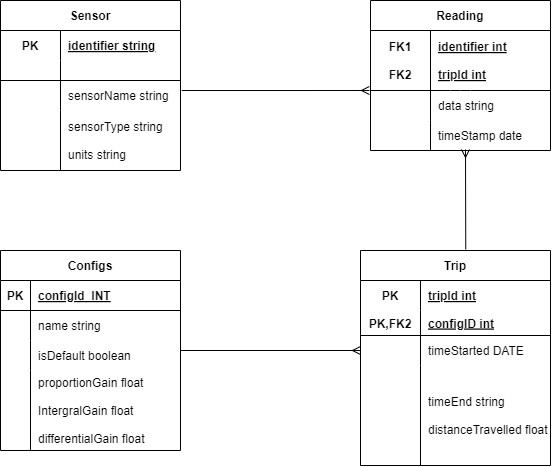

The diagram above was exported from draw.io. Its source (the exported page's mxGraphModel, read from the mxfile embedded in the PNG):
<mxGraphModel dx="661" dy="663" grid="1" gridSize="10" guides="1" tooltips="1" connect="1" arrows="1" fold="1" page="1" pageScale="1" pageWidth="850" pageHeight="1100" math="0" shadow="0">
  <root>
    <mxCell id="0" />
    <mxCell id="1" parent="0" />
    <mxCell id="2" value="Configs" style="shape=table;startSize=30;container=1;collapsible=1;childLayout=tableLayout;fixedRows=1;rowLines=0;fontStyle=1;align=center;resizeLast=1;" parent="1" vertex="1">
      <mxGeometry x="80" y="340" width="180" height="200" as="geometry" />
    </mxCell>
    <mxCell id="3" value="" style="shape=tableRow;horizontal=0;startSize=0;swimlaneHead=0;swimlaneBody=0;fillColor=none;collapsible=0;dropTarget=0;points=[[0,0.5],[1,0.5]];portConstraint=eastwest;top=0;left=0;right=0;bottom=1;" parent="2" vertex="1">
      <mxGeometry y="30" width="180" height="30" as="geometry" />
    </mxCell>
    <mxCell id="4" value="PK" style="shape=partialRectangle;connectable=0;fillColor=none;top=0;left=0;bottom=0;right=0;fontStyle=1;overflow=hidden;" parent="3" vertex="1">
      <mxGeometry width="30" height="30" as="geometry">
        <mxRectangle width="30" height="30" as="alternateBounds" />
      </mxGeometry>
    </mxCell>
    <mxCell id="5" value="configId  INT" style="shape=partialRectangle;connectable=0;fillColor=none;top=0;left=0;bottom=0;right=0;align=left;spacingLeft=6;fontStyle=5;overflow=hidden;" parent="3" vertex="1">
      <mxGeometry x="30" width="150" height="30" as="geometry">
        <mxRectangle width="150" height="30" as="alternateBounds" />
      </mxGeometry>
    </mxCell>
    <mxCell id="6" value="" style="shape=tableRow;horizontal=0;startSize=0;swimlaneHead=0;swimlaneBody=0;fillColor=none;collapsible=0;dropTarget=0;points=[[0,0.5],[1,0.5]];portConstraint=eastwest;top=0;left=0;right=0;bottom=0;" parent="2" vertex="1">
      <mxGeometry y="60" width="180" height="30" as="geometry" />
    </mxCell>
    <mxCell id="7" value="" style="shape=partialRectangle;connectable=0;fillColor=none;top=0;left=0;bottom=0;right=0;editable=1;overflow=hidden;" parent="6" vertex="1">
      <mxGeometry width="30" height="30" as="geometry">
        <mxRectangle width="30" height="30" as="alternateBounds" />
      </mxGeometry>
    </mxCell>
    <mxCell id="8" value="name string" style="shape=partialRectangle;connectable=0;fillColor=none;top=0;left=0;bottom=0;right=0;align=left;spacingLeft=6;overflow=hidden;" parent="6" vertex="1">
      <mxGeometry x="30" width="150" height="30" as="geometry">
        <mxRectangle width="150" height="30" as="alternateBounds" />
      </mxGeometry>
    </mxCell>
    <mxCell id="9" value="" style="shape=tableRow;horizontal=0;startSize=0;swimlaneHead=0;swimlaneBody=0;fillColor=none;collapsible=0;dropTarget=0;points=[[0,0.5],[1,0.5]];portConstraint=eastwest;top=0;left=0;right=0;bottom=0;" parent="2" vertex="1">
      <mxGeometry y="90" width="180" height="30" as="geometry" />
    </mxCell>
    <mxCell id="10" value="" style="shape=partialRectangle;connectable=0;fillColor=none;top=0;left=0;bottom=0;right=0;editable=1;overflow=hidden;" parent="9" vertex="1">
      <mxGeometry width="30" height="30" as="geometry">
        <mxRectangle width="30" height="30" as="alternateBounds" />
      </mxGeometry>
    </mxCell>
    <mxCell id="11" value="isDefault boolean" style="shape=partialRectangle;connectable=0;fillColor=none;top=0;left=0;bottom=0;right=0;align=left;spacingLeft=6;overflow=hidden;" parent="9" vertex="1">
      <mxGeometry x="30" width="150" height="30" as="geometry">
        <mxRectangle width="150" height="30" as="alternateBounds" />
      </mxGeometry>
    </mxCell>
    <mxCell id="12" value="" style="shape=tableRow;horizontal=0;startSize=0;swimlaneHead=0;swimlaneBody=0;fillColor=none;collapsible=0;dropTarget=0;points=[[0,0.5],[1,0.5]];portConstraint=eastwest;top=0;left=0;right=0;bottom=0;" parent="2" vertex="1">
      <mxGeometry y="120" width="180" height="80" as="geometry" />
    </mxCell>
    <mxCell id="13" value="" style="shape=partialRectangle;connectable=0;fillColor=none;top=0;left=0;bottom=0;right=0;editable=1;overflow=hidden;" parent="12" vertex="1">
      <mxGeometry width="30" height="80" as="geometry">
        <mxRectangle width="30" height="80" as="alternateBounds" />
      </mxGeometry>
    </mxCell>
    <mxCell id="14" value="proportionGain float&#10;&#10;IntergralGain float&#10;&#10;differentialGain float" style="shape=partialRectangle;connectable=0;fillColor=none;top=0;left=0;bottom=0;right=0;align=left;spacingLeft=6;overflow=hidden;" parent="12" vertex="1">
      <mxGeometry x="30" width="150" height="80" as="geometry">
        <mxRectangle width="150" height="80" as="alternateBounds" />
      </mxGeometry>
    </mxCell>
    <mxCell id="16" value="Sensor" style="shape=table;startSize=30;container=1;collapsible=1;childLayout=tableLayout;fixedRows=1;rowLines=0;fontStyle=1;align=center;resizeLast=1;" parent="1" vertex="1">
      <mxGeometry x="80" y="90" width="180" height="170" as="geometry" />
    </mxCell>
    <mxCell id="17" value="" style="shape=tableRow;horizontal=0;startSize=0;swimlaneHead=0;swimlaneBody=0;fillColor=none;collapsible=0;dropTarget=0;points=[[0,0.5],[1,0.5]];portConstraint=eastwest;top=0;left=0;right=0;bottom=0;" parent="16" vertex="1">
      <mxGeometry y="30" width="180" height="30" as="geometry" />
    </mxCell>
    <mxCell id="18" value="PK" style="shape=partialRectangle;connectable=0;fillColor=none;top=0;left=0;bottom=0;right=0;fontStyle=1;overflow=hidden;" parent="17" vertex="1">
      <mxGeometry width="60" height="30" as="geometry">
        <mxRectangle width="60" height="30" as="alternateBounds" />
      </mxGeometry>
    </mxCell>
    <mxCell id="19" value="identifier string" style="shape=partialRectangle;connectable=0;fillColor=none;top=0;left=0;bottom=0;right=0;align=left;spacingLeft=6;fontStyle=5;overflow=hidden;" parent="17" vertex="1">
      <mxGeometry x="60" width="120" height="30" as="geometry">
        <mxRectangle width="120" height="30" as="alternateBounds" />
      </mxGeometry>
    </mxCell>
    <mxCell id="20" value="" style="shape=tableRow;horizontal=0;startSize=0;swimlaneHead=0;swimlaneBody=0;fillColor=none;collapsible=0;dropTarget=0;points=[[0,0.5],[1,0.5]];portConstraint=eastwest;top=0;left=0;right=0;bottom=1;" parent="16" vertex="1">
      <mxGeometry y="60" width="180" height="20" as="geometry" />
    </mxCell>
    <mxCell id="21" value="" style="shape=partialRectangle;connectable=0;fillColor=none;top=0;left=0;bottom=0;right=0;fontStyle=1;overflow=hidden;" parent="20" vertex="1">
      <mxGeometry width="60" height="20" as="geometry">
        <mxRectangle width="60" height="20" as="alternateBounds" />
      </mxGeometry>
    </mxCell>
    <mxCell id="22" value="" style="shape=partialRectangle;connectable=0;fillColor=none;top=0;left=0;bottom=0;right=0;align=left;spacingLeft=6;fontStyle=5;overflow=hidden;" parent="20" vertex="1">
      <mxGeometry x="60" width="120" height="20" as="geometry">
        <mxRectangle width="120" height="20" as="alternateBounds" />
      </mxGeometry>
    </mxCell>
    <mxCell id="23" value="" style="shape=tableRow;horizontal=0;startSize=0;swimlaneHead=0;swimlaneBody=0;fillColor=none;collapsible=0;dropTarget=0;points=[[0,0.5],[1,0.5]];portConstraint=eastwest;top=0;left=0;right=0;bottom=0;" parent="16" vertex="1">
      <mxGeometry y="80" width="180" height="30" as="geometry" />
    </mxCell>
    <mxCell id="24" value="" style="shape=partialRectangle;connectable=0;fillColor=none;top=0;left=0;bottom=0;right=0;editable=1;overflow=hidden;" parent="23" vertex="1">
      <mxGeometry width="60" height="30" as="geometry">
        <mxRectangle width="60" height="30" as="alternateBounds" />
      </mxGeometry>
    </mxCell>
    <mxCell id="25" value="sensorName string" style="shape=partialRectangle;connectable=0;fillColor=none;top=0;left=0;bottom=0;right=0;align=left;spacingLeft=6;overflow=hidden;" parent="23" vertex="1">
      <mxGeometry x="60" width="120" height="30" as="geometry">
        <mxRectangle width="120" height="30" as="alternateBounds" />
      </mxGeometry>
    </mxCell>
    <mxCell id="26" value="" style="shape=tableRow;horizontal=0;startSize=0;swimlaneHead=0;swimlaneBody=0;fillColor=none;collapsible=0;dropTarget=0;points=[[0,0.5],[1,0.5]];portConstraint=eastwest;top=0;left=0;right=0;bottom=0;" parent="16" vertex="1">
      <mxGeometry y="110" width="180" height="60" as="geometry" />
    </mxCell>
    <mxCell id="27" value="" style="shape=partialRectangle;connectable=0;fillColor=none;top=0;left=0;bottom=0;right=0;editable=1;overflow=hidden;" parent="26" vertex="1">
      <mxGeometry width="60" height="60" as="geometry">
        <mxRectangle width="60" height="60" as="alternateBounds" />
      </mxGeometry>
    </mxCell>
    <mxCell id="28" value="sensorType string&#10;&#10;units string" style="shape=partialRectangle;connectable=0;fillColor=none;top=0;left=0;bottom=0;right=0;align=left;spacingLeft=6;overflow=hidden;" parent="26" vertex="1">
      <mxGeometry x="60" width="120" height="60" as="geometry">
        <mxRectangle width="120" height="60" as="alternateBounds" />
      </mxGeometry>
    </mxCell>
    <mxCell id="29" value="Reading" style="shape=table;startSize=30;container=1;collapsible=1;childLayout=tableLayout;fixedRows=1;rowLines=0;fontStyle=1;align=center;resizeLast=1;" parent="1" vertex="1">
      <mxGeometry x="450" y="90" width="180" height="150" as="geometry" />
    </mxCell>
    <mxCell id="30" value="" style="shape=tableRow;horizontal=0;startSize=0;swimlaneHead=0;swimlaneBody=0;fillColor=none;collapsible=0;dropTarget=0;points=[[0,0.5],[1,0.5]];portConstraint=eastwest;top=0;left=0;right=0;bottom=0;" parent="29" vertex="1">
      <mxGeometry y="30" width="180" height="60" as="geometry" />
    </mxCell>
    <mxCell id="31" value="FK1&#10;&#10;FK2" style="shape=partialRectangle;connectable=0;fillColor=none;top=0;left=0;bottom=0;right=0;fontStyle=1;overflow=hidden;" parent="30" vertex="1">
      <mxGeometry width="60" height="60" as="geometry">
        <mxRectangle width="60" height="60" as="alternateBounds" />
      </mxGeometry>
    </mxCell>
    <mxCell id="32" value="identifier int&#10;&#10;tripId int" style="shape=partialRectangle;connectable=0;fillColor=none;top=0;left=0;bottom=0;right=0;align=left;spacingLeft=6;fontStyle=5;overflow=hidden;" parent="30" vertex="1">
      <mxGeometry x="60" width="120" height="60" as="geometry">
        <mxRectangle width="120" height="60" as="alternateBounds" />
      </mxGeometry>
    </mxCell>
    <mxCell id="36" value="" style="shape=tableRow;horizontal=0;startSize=0;swimlaneHead=0;swimlaneBody=0;fillColor=none;collapsible=0;dropTarget=0;points=[[0,0.5],[1,0.5]];portConstraint=eastwest;top=0;left=0;right=0;bottom=0;" parent="29" vertex="1">
      <mxGeometry y="90" width="180" height="30" as="geometry" />
    </mxCell>
    <mxCell id="37" value="" style="shape=partialRectangle;connectable=0;fillColor=none;top=0;left=0;bottom=0;right=0;editable=1;overflow=hidden;" parent="36" vertex="1">
      <mxGeometry width="60" height="30" as="geometry">
        <mxRectangle width="60" height="30" as="alternateBounds" />
      </mxGeometry>
    </mxCell>
    <mxCell id="38" value="data string" style="shape=partialRectangle;connectable=0;fillColor=none;top=0;left=0;bottom=0;right=0;align=left;spacingLeft=6;overflow=hidden;" parent="36" vertex="1">
      <mxGeometry x="60" width="120" height="30" as="geometry">
        <mxRectangle width="120" height="30" as="alternateBounds" />
      </mxGeometry>
    </mxCell>
    <mxCell id="39" value="" style="shape=tableRow;horizontal=0;startSize=0;swimlaneHead=0;swimlaneBody=0;fillColor=none;collapsible=0;dropTarget=0;points=[[0,0.5],[1,0.5]];portConstraint=eastwest;top=0;left=0;right=0;bottom=0;" parent="29" vertex="1">
      <mxGeometry y="120" width="180" height="30" as="geometry" />
    </mxCell>
    <mxCell id="40" value="" style="shape=partialRectangle;connectable=0;fillColor=none;top=0;left=0;bottom=0;right=0;editable=1;overflow=hidden;" parent="39" vertex="1">
      <mxGeometry width="60" height="30" as="geometry">
        <mxRectangle width="60" height="30" as="alternateBounds" />
      </mxGeometry>
    </mxCell>
    <mxCell id="41" value="timeStamp date" style="shape=partialRectangle;connectable=0;fillColor=none;top=0;left=0;bottom=0;right=0;align=left;spacingLeft=6;overflow=hidden;" parent="39" vertex="1">
      <mxGeometry x="60" width="120" height="30" as="geometry">
        <mxRectangle width="120" height="30" as="alternateBounds" />
      </mxGeometry>
    </mxCell>
    <mxCell id="42" style="edgeStyle=none;html=1;exitX=0;exitY=0;exitDx=0;exitDy=0;exitPerimeter=0;endArrow=none;endFill=0;" parent="29" source="36" edge="1">
      <mxGeometry relative="1" as="geometry">
        <mxPoint x="180" y="90" as="targetPoint" />
        <Array as="points">
          <mxPoint x="90" y="90" />
        </Array>
      </mxGeometry>
    </mxCell>
    <mxCell id="57" value="Trip" style="shape=table;startSize=30;container=1;collapsible=1;childLayout=tableLayout;fixedRows=1;rowLines=0;fontStyle=1;align=center;resizeLast=1;" parent="1" vertex="1">
      <mxGeometry x="440" y="340" width="190" height="215" as="geometry" />
    </mxCell>
    <mxCell id="58" value="" style="shape=tableRow;horizontal=0;startSize=0;swimlaneHead=0;swimlaneBody=0;fillColor=none;collapsible=0;dropTarget=0;points=[[0,0.5],[1,0.5]];portConstraint=eastwest;top=0;left=0;right=0;bottom=0;" parent="57" vertex="1">
      <mxGeometry y="30" width="190" height="30" as="geometry" />
    </mxCell>
    <mxCell id="59" value="PK" style="shape=partialRectangle;connectable=0;fillColor=none;top=0;left=0;bottom=0;right=0;fontStyle=1;overflow=hidden;" parent="58" vertex="1">
      <mxGeometry width="60" height="30" as="geometry">
        <mxRectangle width="60" height="30" as="alternateBounds" />
      </mxGeometry>
    </mxCell>
    <mxCell id="60" value="tripId int" style="shape=partialRectangle;connectable=0;fillColor=none;top=0;left=0;bottom=0;right=0;align=left;spacingLeft=6;fontStyle=5;overflow=hidden;horizontal=1;" parent="58" vertex="1">
      <mxGeometry x="60" width="130" height="30" as="geometry">
        <mxRectangle width="130" height="30" as="alternateBounds" />
      </mxGeometry>
    </mxCell>
    <mxCell id="61" value="" style="shape=tableRow;horizontal=0;startSize=0;swimlaneHead=0;swimlaneBody=0;fillColor=none;collapsible=0;dropTarget=0;points=[[0,0.5],[1,0.5]];portConstraint=eastwest;top=0;left=0;right=0;bottom=1;" parent="57" vertex="1">
      <mxGeometry y="60" width="190" height="25" as="geometry" />
    </mxCell>
    <mxCell id="62" value="PK,FK2" style="shape=partialRectangle;connectable=0;fillColor=none;top=0;left=0;bottom=0;right=0;fontStyle=1;overflow=hidden;" parent="61" vertex="1">
      <mxGeometry width="60" height="25" as="geometry">
        <mxRectangle width="60" height="25" as="alternateBounds" />
      </mxGeometry>
    </mxCell>
    <mxCell id="63" value="configID int" style="shape=partialRectangle;connectable=0;fillColor=none;top=0;left=0;bottom=0;right=0;align=left;spacingLeft=6;fontStyle=5;overflow=hidden;" parent="61" vertex="1">
      <mxGeometry x="60" width="130" height="25" as="geometry">
        <mxRectangle width="130" height="25" as="alternateBounds" />
      </mxGeometry>
    </mxCell>
    <mxCell id="64" value="" style="shape=tableRow;horizontal=0;startSize=0;swimlaneHead=0;swimlaneBody=0;fillColor=none;collapsible=0;dropTarget=0;points=[[0,0.5],[1,0.5]];portConstraint=eastwest;top=0;left=0;right=0;bottom=0;" parent="57" vertex="1">
      <mxGeometry y="85" width="190" height="30" as="geometry" />
    </mxCell>
    <mxCell id="65" value="" style="shape=partialRectangle;connectable=0;fillColor=none;top=0;left=0;bottom=0;right=0;editable=1;overflow=hidden;" parent="64" vertex="1">
      <mxGeometry width="60" height="30" as="geometry">
        <mxRectangle width="60" height="30" as="alternateBounds" />
      </mxGeometry>
    </mxCell>
    <mxCell id="66" value="timeStarted DATE" style="shape=partialRectangle;connectable=0;fillColor=none;top=0;left=0;bottom=0;right=0;align=left;spacingLeft=6;overflow=hidden;" parent="64" vertex="1">
      <mxGeometry x="60" width="130" height="30" as="geometry">
        <mxRectangle width="130" height="30" as="alternateBounds" />
      </mxGeometry>
    </mxCell>
    <mxCell id="67" value="" style="shape=tableRow;horizontal=0;startSize=0;swimlaneHead=0;swimlaneBody=0;fillColor=none;collapsible=0;dropTarget=0;points=[[0,0.5],[1,0.5]];portConstraint=eastwest;top=0;left=0;right=0;bottom=0;" parent="57" vertex="1">
      <mxGeometry y="115" width="190" height="100" as="geometry" />
    </mxCell>
    <mxCell id="68" value="" style="shape=partialRectangle;connectable=0;fillColor=none;top=0;left=0;bottom=0;right=0;editable=1;overflow=hidden;" parent="67" vertex="1">
      <mxGeometry width="60" height="100" as="geometry">
        <mxRectangle width="60" height="100" as="alternateBounds" />
      </mxGeometry>
    </mxCell>
    <mxCell id="69" value="timeEnd string&#10;&#10;distanceTravelled float" style="shape=partialRectangle;connectable=0;fillColor=none;top=0;left=0;bottom=0;right=0;align=left;spacingLeft=6;overflow=hidden;" parent="67" vertex="1">
      <mxGeometry x="60" width="130" height="100" as="geometry">
        <mxRectangle width="130" height="100" as="alternateBounds" />
      </mxGeometry>
    </mxCell>
    <mxCell id="72" style="edgeStyle=none;html=1;exitX=1.007;exitY=0.334;exitDx=0;exitDy=0;entryX=-0.006;entryY=1;entryDx=0;entryDy=0;entryPerimeter=0;endArrow=ERmany;endFill=0;startArrow=none;startFill=0;exitPerimeter=0;" parent="1" source="23" target="30" edge="1">
      <mxGeometry relative="1" as="geometry">
        <mxPoint x="180" y="350" as="sourcePoint" />
        <mxPoint x="180" y="271.98" as="targetPoint" />
      </mxGeometry>
    </mxCell>
    <mxCell id="73" style="edgeStyle=none;html=1;exitX=0.554;exitY=-0.005;exitDx=0;exitDy=0;endArrow=ERmany;endFill=0;startArrow=none;startFill=0;exitPerimeter=0;" parent="1" source="57" edge="1">
      <mxGeometry relative="1" as="geometry">
        <mxPoint x="270" y="195" as="sourcePoint" />
        <mxPoint x="545" y="239" as="targetPoint" />
      </mxGeometry>
    </mxCell>
    <mxCell id="74" style="edgeStyle=none;html=1;entryX=0;entryY=0.5;entryDx=0;entryDy=0;endArrow=ERmany;endFill=0;startArrow=none;startFill=0;" parent="1" target="64" edge="1">
      <mxGeometry relative="1" as="geometry">
        <mxPoint x="260" y="440" as="sourcePoint" />
        <mxPoint x="468.9200000000001" y="200" as="targetPoint" />
      </mxGeometry>
    </mxCell>
  </root>
</mxGraphModel>